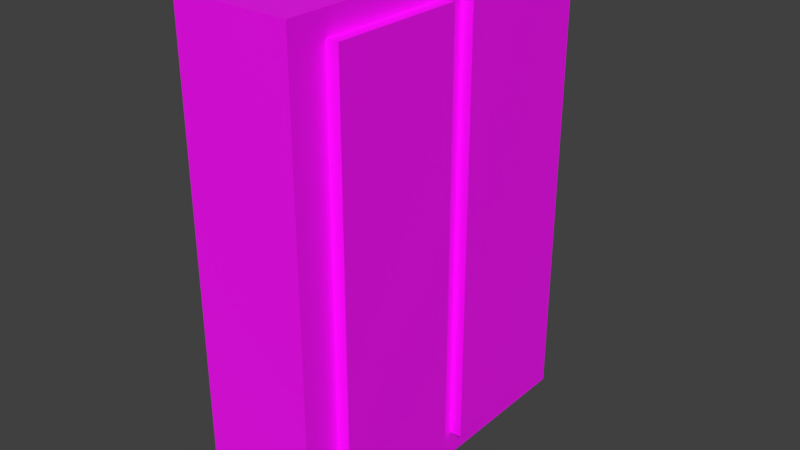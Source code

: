 # Source: Bla2.0.blend  (saved by Blender 2.79.0; exported with 4.5.12 LTS)
import bpy
from mathutils import Matrix  # noqa: F401  (used for matrix-valued properties, if any)

bpy.ops.wm.read_factory_settings(use_empty=True)
scene = bpy.context.scene
scene.name = 'Scene'

# ---- collections
col_collection_1 = bpy.data.collections.new('Collection 1'); scene.collection.children.link(col_collection_1)

# ---- images (referenced by path relative to the original .blend; pixels are not part of the script)
import os
ASSET_DIR = os.environ.get("B2B_ASSET_DIR", "")  # directory of the original .blend (textures are referenced by path, not embedded)
HERE = os.path.dirname(os.path.abspath(__file__))  # packed textures are extracted next to this script under _unpacked/

def load_image(name, relpath, width, height, colorspace="sRGB"):
    """Load a texture the original file referenced (path relative to the .blend, or extracted next to this script)."""
    p = next((c for c in (os.path.join(HERE, relpath), os.path.join(ASSET_DIR, relpath)) if relpath and os.path.exists(c)), "")
    if p:
        img = bpy.data.images.load(p, check_existing=True)
        img.name = name
    else:  # same state as the original file: an image datablock whose file is absent (Cycles renders it pink)
        img = bpy.data.images.new(name, width, height)
        img.source = "FILE"
        img.filepath = "//" + (relpath or name)
    img.colorspace_settings.name = colorspace
    return img
img_cloud_png = load_image('Cloud.png', 'Cloud.png', 1024, 1024, 'sRGB')

# ---- materials (node trees are filled in below, after node groups)
mat_material_003 = bpy.data.materials.new('Material.003')
mat_material_003.alpha_threshold = 0.0
mat_material_003.roughness = 0.5

# ---- material node trees
mat_material_003.use_nodes = True; mat_material_003.node_tree.nodes.clear()
_N = mat_material_003.node_tree.nodes; _L = mat_material_003.node_tree.links
n0 = _N.new('ShaderNodeTexImage'); n0.name = 'Image Texture'; n0.location = (-106, 356)
n0.width = 140
n0.image = img_cloud_png
n1 = _N.new('ShaderNodeOutputMaterial'); n1.name = 'Material Output'; n1.location = (535, 199)
n2 = _N.new('ShaderNodeBump'); n2.name = 'Bump'; n2.location = (127, 152)
n2.inputs[1].default_value = 0.1
n2.inputs[2].default_value = 1.0
n3 = _N.new('ShaderNodeBsdfPrincipled'); n3.name = 'Principled BSDF'; n3.location = (321, 445)
n3.width = 150
n3.subsurface_method = 'BURLEY'
n3.inputs[3].default_value = 1.45
n3.inputs[9].default_value = (1.0, 1.0, 1.0)
n4 = _N.new('ShaderNodeBsdfDiffuse'); n4.name = 'Diffuse BSDF'; n4.location = (126, 302)
_L.new(n3.outputs[0], n1.inputs[0])
_L.new(n0.outputs[0], n3.inputs[0])
_L.new(n2.outputs[0], n3.inputs[5])
_L.new(n0.outputs[0], n2.inputs[3])
n1.is_active_output = True

# ---- world
world_world = bpy.data.worlds.new('World'); scene.world = world_world
world_world.color = (0.05088, 0.05088, 0.05088)
world_world.use_sun_shadow = False
world_world.sun_shadow_jitter_overblur = 0.0
world_world.cycles.sampling_method = 'MANUAL'

# ---- meshes
me_cube_001 = bpy.data.meshes.new('Cube.001')
me_cube_001.from_pydata([(-1.744, -1.0, 0.6957), (-1.744, -1.0, 6.129), (-1.744, 3.061, 0.6957), (-1.744, 3.061, 6.129), (-0.4436, -1.0, 0.6957), (-0.4436, -1.0, 6.129), (-0.4436, 3.061, 0.6957), (-0.4436, 3.061, 6.129), (-0.6712, -0.5791, 1.005), (-0.6712, -0.5791, 5.877), (-0.6712, 0.913, 1.005), (-0.6712, 0.913, 5.877), (-0.3052, -0.5791, 1.005), (-0.3052, -0.5791, 5.877), (-0.3052, 0.913, 1.005), (-0.3052, 0.913, 5.877), (-0.6737, 1.194, 0.9943), (-0.6737, 1.194, 5.866), (-0.6737, 2.686, 0.9943), (-0.6737, 2.686, 5.866), (-0.3076, 1.194, 0.9943), (-0.3076, 1.194, 5.866), (-0.3076, 2.686, 0.9943), (-0.3076, 2.686, 5.866)], [], [(0, 1, 3, 2), (2, 3, 7, 6), (6, 7, 5, 4), (4, 5, 1, 0), (2, 6, 4, 0), (7, 3, 1, 5), (8, 9, 11, 10), (10, 11, 15, 14), (14, 15, 13, 12), (12, 13, 9, 8), (10, 14, 12, 8), (15, 11, 9, 13), (18, 19, 23, 22), (22, 23, 21, 20), (20, 21, 17, 16), (18, 22, 20, 16), (23, 19, 17, 21)])
_uv = me_cube_001.uv_layers.new(name='UVMap')
_uv.uv.foreach_set('vector', [0.6672, 0.0002929, 0.6672, 0.446, 0.334, 0.446, 0.334, 0.0002929, 0.23, 0.4466, 0.23, 0.8924, 0.1233, 0.8924, 0.1233, 0.4466, 0.3335, 0.0002929, 0.3335, 0.446, 0.0002929, 0.446, 0.0002929, 0.0002929, 0.3373, 0.4466, 0.3373, 0.8924, 0.2306, 0.8924, 0.2306, 0.4466, 0.7902, 0.893, 0.7902, 0.9997, 0.457, 0.9997, 0.457, 0.893, 0.4565, 0.893, 0.4565, 0.9997, 0.1233, 0.9997, 0.1233, 0.893, 0.7902, 0.0002929, 0.7902, 0.4, 0.6678, 0.4, 0.6678, 0.0002929, 0.8208, 0.0002929, 0.8208, 0.4, 0.7908, 0.4, 0.7908, 0.0002929, 0.1227, 0.4466, 0.1227, 0.8463, 0.0002929, 0.8463, 0.0002929, 0.4466, 0.8208, 0.4006, 0.8208, 0.8003, 0.7908, 0.8003, 0.7908, 0.4006, 0.5216, 0.5079, 0.5216, 0.5379, 0.3992, 0.5379, 0.3992, 0.5079, 0.5216, 0.4773, 0.5216, 0.5073, 0.3992, 0.5073, 0.3992, 0.4773, 0.368, 0.4466, 0.368, 0.8463, 0.3379, 0.8463, 0.3379, 0.4466, 0.7902, 0.4006, 0.7902, 0.8003, 0.6678, 0.8003, 0.6678, 0.4006, 0.3986, 0.4466, 0.3986, 0.8463, 0.3686, 0.8463, 0.3686, 0.4466, 0.5216, 0.5385, 0.5216, 0.5685, 0.3992, 0.5685, 0.3992, 0.5385, 0.5216, 0.4466, 0.5216, 0.4767, 0.3992, 0.4767, 0.3992, 0.4466])
me_cube_001.materials.append(mat_material_003)
me_cube_001.use_remesh_preserve_volume = False
me_cube_001.use_remesh_preserve_attributes = False
me_cube_001.use_mirror_vertex_groups = False
me_cube_001.update()

# ---- objects
ob_cube = bpy.data.objects.new('Cube', me_cube_001)

# ---- transforms, parenting, visibility, modifiers, constraints
ob_cube.location = (0.0, 0.0, 0.0)
ob_cube.lineart.crease_threshold = 0.0

# ---- collection membership
col_collection_1.objects.link(ob_cube)

# ---- scene / render settings (as saved in the file)
scene.frame_start = 1; scene.frame_end = 250; scene.frame_set(1)
scene.render.engine = 'CYCLES'
scene.render.resolution_percentage = 50
scene.render.dither_intensity = 0.0
scene.cycles.use_denoising = False
scene.cycles.samples = 128
scene.cycles.sampling_pattern = 'TABULATED_SOBOL'
scene.cycles.use_adaptive_sampling = False
scene.cycles.use_light_tree = False
scene.cycles.blur_glossy = 0.0
scene.cycles.sample_clamp_indirect = 0.0
scene.view_settings.view_transform = 'Standard'
bpy.context.view_layer.update()

# ---- added for rendering (the .blend has no active camera and no usable light): camera, sun
cam_auto = bpy.data.cameras.new('AutoCamera')
cam_auto.lens = 50.0
cam_auto.sensor_width = 36.0
cam_auto.clip_end = 1000.0
ob_auto_camera = bpy.data.objects.new('AutoCamera', cam_auto)
scene.collection.objects.link(ob_auto_camera)
ob_auto_camera.location = (5.39067, -6.66822, 8.54467)
ob_auto_camera.rotation_euler = (1.09748, -7.21219e-08, 0.694738)
scene.camera = ob_auto_camera
light_auto_sun = bpy.data.lights.new('AutoSun', 'SUN')
light_auto_sun.energy = 3.0
light_auto_sun.angle = 0.0523599
ob_auto_sun = bpy.data.objects.new('AutoSun', light_auto_sun)
scene.collection.objects.link(ob_auto_sun)
ob_auto_sun.rotation_euler = (0.872665, 0.174533, 0.523599)
bpy.context.view_layer.update()
